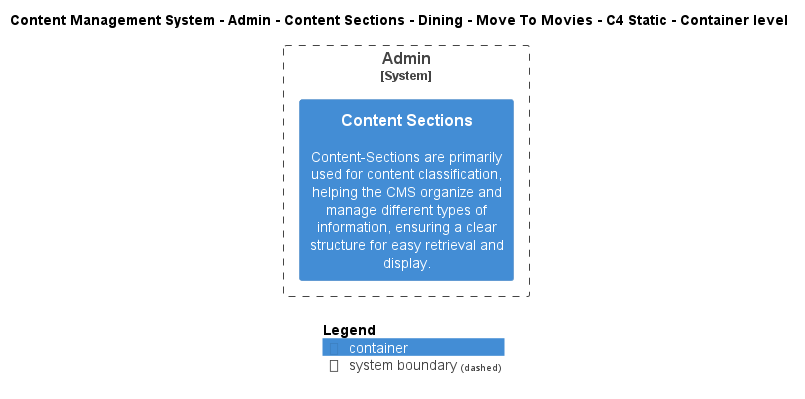

The diagram above was rendered by PlantUML. Its source (embedded in the PNG):
@startuml
!include ..\..\..\..\..\..\..\..\..\.c4s\C4_Container.puml

AddElementTag("c4interflow:lifecycle:new", $bgColor=green, $fontColor=#ffffff, $borderColor=green, $shadowing="False")
AddElementTag("c4interflow:lifecycle:changed", $bgColor=orange, $fontColor=#ffffff, $borderColor=orange, $shadowing="False")
AddElementTag("c4interflow:lifecycle:removed", $bgColor=red, $fontColor=#ffffff, $borderColor=red, $shadowing="False")

AddRelTag("c4interflow:lifecycle:new", $textColor=green, $lineColor=green)
AddRelTag("c4interflow:lifecycle:changed", $textColor=orange, $lineColor=orange)
AddRelTag("c4interflow:lifecycle:removed", $textColor=red, $lineColor=red)

SHOW_PERSON_PORTRAIT()
LAYOUT_TOP_DOWN()

skinparam linetype polyline

title Content Management System - Admin - Content Sections - Dining - Move To Movies - C4 Static - Container level


System_Boundary(ContentManagementSystem.SoftwareSystems.Admin, "Admin") {
    Container(ContentManagementSystem.SoftwareSystems.Admin.Containers.ContentSections, "Content Sections", "", "Content-Sections are primarily used for content classification, helping the CMS organize and manage different types of information, ensuring a clear structure for easy retrieval and display.")
}



SHOW_LEGEND()
@enduml